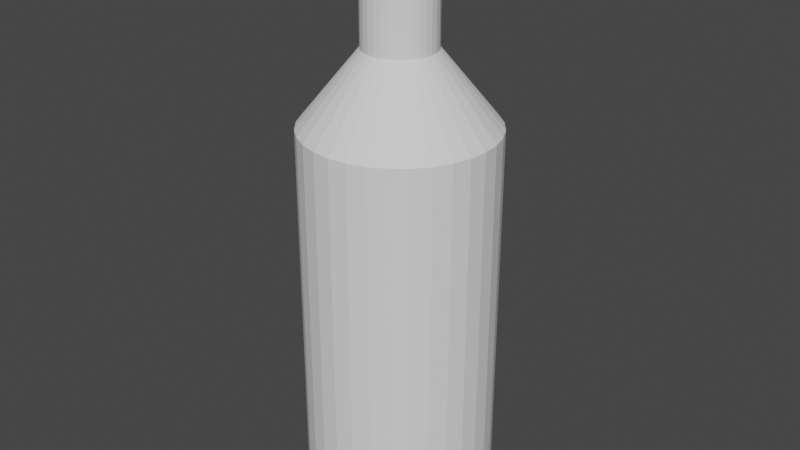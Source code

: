 # Source: WineBottle.blend  (saved by Blender 2.92.15; exported with 4.5.12 LTS)
import bpy
from mathutils import Matrix  # noqa: F401  (used for matrix-valued properties, if any)

bpy.ops.wm.read_factory_settings(use_empty=True)
scene = bpy.context.scene
scene.name = 'Scene'

# ---- collections
col_collection = bpy.data.collections.new('Collection'); scene.collection.children.link(col_collection)

# ---- world
world_world = bpy.data.worlds.new('World'); scene.world = world_world
world_world.use_nodes = True; world_world.node_tree.nodes.clear()
_N = world_world.node_tree.nodes; _L = world_world.node_tree.links
n0 = _N.new('ShaderNodeOutputWorld'); n0.name = 'World Output'; n0.location = (300, 300)
n1 = _N.new('ShaderNodeBackground'); n1.name = 'Background'; n1.location = (10, 300)
n1.inputs[0].default_value = (0.05088, 0.05088, 0.05088, 1.0)
_L.new(n1.outputs[0], n0.inputs[0])
n0.is_active_output = True
world_world.color = (0.05088, 0.05088, 0.05088)
world_world.use_sun_shadow = False
world_world.sun_shadow_jitter_overblur = 0.0

# ---- meshes
me_cylinder = bpy.data.meshes.new('Cylinder')
me_cylinder.from_pydata([(0.02338, 14.98, 0.5378), (0.02338, 14.98, 62.48), (2.95, 14.7, 0.5378), (2.95, 14.7, 62.48), (5.764, 13.84, 0.5378), (5.764, 13.84, 62.48), (8.357, 12.46, 0.5378), (8.357, 12.46, 62.48), (10.63, 10.59, 0.5378), (10.63, 10.59, 62.48), (12.5, 8.318, 0.5378), (12.5, 8.318, 62.48), (13.88, 5.725, 0.5378), (13.88, 5.725, 62.48), (14.74, 2.911, 0.5378), (14.74, 2.911, 62.48), (15.02, -0.01562, 0.5378), (15.02, -0.01562, 62.48), (14.74, -2.942, 0.5378), (14.74, -2.942, 62.48), (13.88, -5.756, 0.5378), (13.88, -5.756, 62.48), (12.5, -8.349, 0.5378), (12.5, -8.349, 62.48), (10.63, -10.62, 0.5378), (10.63, -10.62, 62.48), (8.357, -12.49, 0.5378), (8.357, -12.49, 62.48), (5.764, -13.87, 0.5378), (5.764, -13.87, 62.48), (2.95, -14.73, 0.5378), (2.95, -14.73, 62.48), (0.02337, -15.02, 0.5378), (0.02337, -15.02, 62.48), (-2.903, -14.73, 0.5378), (-2.903, -14.73, 62.48), (-5.717, -13.87, 0.5378), (-5.717, -13.87, 62.48), (-8.31, -12.49, 0.5378), (-8.31, -12.49, 62.48), (-10.58, -10.62, 0.5378), (-10.58, -10.62, 62.48), (-12.45, -8.349, 0.5378), (-12.45, -8.349, 62.48), (-13.83, -5.756, 0.5378), (-13.83, -5.756, 62.48), (-14.69, -2.942, 0.5378), (-14.69, -2.942, 62.48), (-14.98, -0.01561, 0.5378), (-14.98, -0.01561, 62.48), (-14.69, 2.911, 0.5378), (-14.69, 2.911, 62.48), (-13.83, 5.725, 0.5378), (-13.83, 5.725, 62.48), (-12.45, 8.318, 0.5378), (-12.45, 8.318, 62.48), (-10.58, 10.59, 0.5378), (-10.58, 10.59, 62.48), (-8.31, 12.46, 0.5378), (-8.31, 12.46, 62.48), (-5.717, 13.84, 0.5378), (-5.717, 13.84, 62.48), (-2.903, 14.7, 0.5378), (-2.903, 14.7, 62.48), (0.02338, 5.571, 74.1), (1.113, 5.463, 74.1), (2.161, 5.146, 74.1), (3.127, 4.629, 74.1), (3.974, 3.935, 74.1), (4.668, 3.088, 74.1), (5.185, 2.122, 74.1), (5.502, 1.074, 74.1), (5.61, -0.01562, 74.1), (5.502, -1.105, 74.1), (5.185, -2.153, 74.1), (4.668, -3.119, 74.1), (3.974, -3.966, 74.1), (3.127, -4.661, 74.1), (2.161, -5.177, 74.1), (1.113, -5.495, 74.1), (0.02337, -5.602, 74.1), (-1.066, -5.495, 74.1), (-2.114, -5.177, 74.1), (-3.08, -4.661, 74.1), (-3.927, -3.966, 74.1), (-4.622, -3.119, 74.1), (-5.138, -2.153, 74.1), (-5.456, -1.105, 74.1), (-5.563, -0.01562, 74.1), (-5.456, 1.074, 74.1), (-5.138, 2.122, 74.1), (-4.622, 3.088, 74.1), (-3.927, 3.935, 74.1), (-3.08, 4.629, 74.1), (-2.114, 5.146, 74.1), (-1.066, 5.463, 74.1), (0.02338, 5.571, 91.81), (1.113, 5.463, 91.81), (2.161, 5.146, 91.81), (3.127, 4.629, 91.81), (3.974, 3.935, 91.81), (4.668, 3.088, 91.81), (5.185, 2.122, 91.81), (5.502, 1.074, 91.81), (5.61, -0.01562, 91.81), (5.502, -1.105, 91.81), (5.185, -2.153, 91.81), (4.668, -3.119, 91.81), (3.974, -3.966, 91.81), (3.127, -4.661, 91.81), (2.161, -5.177, 91.81), (1.113, -5.495, 91.81), (0.02338, -5.602, 91.81), (-1.066, -5.495, 91.81), (-2.114, -5.177, 91.81), (-3.08, -4.661, 91.81), (-3.927, -3.966, 91.81), (-4.622, -3.119, 91.81), (-5.138, -2.153, 91.81), (-5.456, -1.105, 91.81), (-5.563, -0.01562, 91.81), (-5.456, 1.074, 91.81), (-5.138, 2.122, 91.81), (-4.622, 3.088, 91.81), (-3.927, 3.935, 91.81), (-3.08, 4.629, 91.81), (-2.114, 5.146, 91.81), (-1.066, 5.463, 91.81), (-4.622, 3.088, 29.56), (1.411, 6.96, 92.79), (0.02338, 7.097, 92.79), (2.745, 6.555, 92.79), (3.975, 5.898, 92.79), (5.052, 5.013, 92.79), (5.937, 3.936, 92.79), (6.594, 2.706, 92.79), (6.999, 1.372, 92.79), (7.136, -0.01562, 92.79), (6.999, -1.403, 92.79), (6.594, -2.737, 92.79), (5.937, -3.967, 92.79), (5.052, -5.045, 92.79), (3.975, -5.929, 92.79), (2.745, -6.586, 92.79), (1.411, -6.991, 92.79), (0.02338, -7.128, 92.79), (-1.364, -6.991, 92.79), (-2.698, -6.586, 92.79), (-3.928, -5.929, 92.79), (-5.006, -5.045, 92.79), (-5.89, -3.967, 92.79), (-6.547, -2.737, 92.79), (-6.952, -1.403, 92.79), (-7.089, -0.01562, 92.79), (-6.952, 1.372, 92.79), (-6.547, 2.706, 92.79), (-5.89, 3.936, 92.79), (-5.006, 5.013, 92.79), (-3.928, 5.898, 92.79), (-2.698, 6.555, 92.79), (-1.364, 6.96, 92.79), (0.02338, 14.98, 53.31), (2.95, 14.7, 53.31), (5.764, 13.84, 53.31), (8.357, 12.46, 53.31), (10.63, 10.59, 53.31), (12.5, 8.318, 53.31), (13.88, 5.725, 53.31), (14.74, 2.911, 53.31), (15.02, -0.01562, 53.31), (14.74, -2.942, 53.31), (13.88, -5.756, 53.31), (12.5, -8.349, 53.31), (10.63, -10.62, 53.31), (8.357, -12.49, 53.31), (5.764, -13.87, 53.31), (2.95, -14.73, 53.31), (0.02337, -15.02, 53.31), (-2.903, -14.73, 53.31), (-5.717, -13.87, 53.31), (-8.31, -12.49, 53.31), (-10.58, -10.62, 53.31), (-12.45, -8.349, 53.31), (-13.83, -5.756, 53.31), (-14.69, -2.942, 53.31), (-14.98, -0.01561, 53.31), (-14.69, 2.911, 53.31), (-13.83, 5.725, 53.31), (-12.45, 8.318, 53.31), (-10.58, 10.59, 53.31), (-8.31, 12.46, 53.31), (-5.717, 13.84, 53.31), (-2.903, 14.7, 53.31), (2.95, 14.7, 31.62), (5.764, 13.84, 31.62), (8.357, 12.46, 31.62), (10.63, 10.59, 31.62), (12.5, 8.318, 31.62), (13.88, 5.725, 31.62), (14.74, 2.911, 31.62), (15.02, -0.01562, 31.62), (14.74, -2.942, 31.62), (13.88, -5.756, 31.62), (12.5, -8.349, 31.62), (10.63, -10.62, 31.62), (8.357, -12.49, 31.62), (5.764, -13.87, 31.62), (2.95, -14.73, 31.62), (0.02337, -15.02, 31.62), (-2.903, -14.73, 31.62), (-5.717, -13.87, 31.62), (-8.31, -12.49, 31.62), (-10.58, -10.62, 31.62), (-12.45, -8.349, 31.62), (-13.83, -5.756, 31.62), (-14.69, -2.942, 31.62), (-14.98, -0.01561, 31.62), (-14.69, 2.911, 31.62), (-13.83, 5.725, 31.62), (-12.45, 8.318, 31.62), (-10.58, 10.59, 31.62), (-8.31, 12.46, 31.62), (-5.717, 13.84, 31.62), (-2.903, 14.7, 31.62), (0.02338, 14.98, 31.62)], [(123, 128)], [(161, 1, 3, 162), (162, 3, 5, 163), (163, 5, 7, 164), (164, 7, 9, 165), (165, 9, 11, 166), (166, 11, 13, 167), (167, 13, 15, 168), (168, 15, 17, 169), (169, 17, 19, 170), (170, 19, 21, 171), (171, 21, 23, 172), (172, 23, 25, 173), (173, 25, 27, 174), (174, 27, 29, 175), (175, 29, 31, 176), (176, 31, 33, 177), (177, 33, 35, 178), (178, 35, 37, 179), (179, 37, 39, 180), (180, 39, 41, 181), (181, 41, 43, 182), (182, 43, 45, 183), (183, 45, 47, 184), (184, 47, 49, 185), (185, 49, 51, 186), (186, 51, 53, 187), (187, 53, 55, 188), (188, 55, 57, 189), (189, 57, 59, 190), (190, 59, 61, 191), (11, 9, 68, 69), (191, 61, 63, 192), (192, 63, 1, 161), (0, 2, 4, 6, 8, 10, 12, 14, 16, 18, 20, 22, 24, 26, 28, 30, 32, 34, 36, 38, 40, 42, 44, 46, 48, 50, 52, 54, 56, 58, 60, 62), (76, 75, 107, 108), (29, 27, 77, 78), (47, 45, 86, 87), (3, 1, 64, 65), (1, 63, 95, 64), (21, 19, 73, 74), (39, 37, 82, 83), (57, 55, 91, 92), (13, 11, 69, 70), (31, 29, 78, 79), (49, 47, 87, 88), (5, 3, 65, 66), (23, 21, 74, 75), (41, 39, 83, 84), (59, 57, 92, 93), (15, 13, 70, 71), (33, 31, 79, 80), (51, 49, 88, 89), (7, 5, 66, 67), (25, 23, 75, 76), (43, 41, 84, 85), (61, 59, 93, 94), (17, 15, 71, 72), (35, 33, 80, 81), (53, 51, 89, 90), (9, 7, 67, 68), (27, 25, 76, 77), (45, 43, 85, 86), (63, 61, 94, 95), (19, 17, 72, 73), (37, 35, 81, 82), (55, 53, 90, 91), (111, 110, 143, 144), (90, 89, 121, 122), (77, 76, 108, 109), (91, 90, 122, 123), (78, 77, 109, 110), (65, 64, 96, 97), (92, 91, 123, 124), (79, 78, 110, 111), (66, 65, 97, 98), (93, 92, 124, 125), (80, 79, 111, 112), (67, 66, 98, 99), (94, 93, 125, 126), (81, 80, 112, 113), (68, 67, 99, 100), (95, 94, 126, 127), (82, 81, 113, 114), (69, 68, 100, 101), (64, 95, 127, 96), (83, 82, 114, 115), (70, 69, 101, 102), (84, 83, 115, 116), (71, 70, 102, 103), (85, 84, 116, 117), (72, 71, 103, 104), (86, 85, 117, 118), (73, 72, 104, 105), (87, 86, 118, 119), (74, 73, 105, 106), (88, 87, 119, 120), (75, 74, 106, 107), (89, 88, 120, 121), (129, 130, 160, 159, 158, 157, 156, 155, 154, 153, 152, 151, 150, 149, 148, 147, 146, 145, 144, 143, 142, 141, 140, 139, 138, 137, 136, 135, 134, 133, 132, 131), (98, 97, 129, 131), (125, 124, 157, 158), (112, 111, 144, 145), (99, 98, 131, 132), (126, 125, 158, 159), (113, 112, 145, 146), (100, 99, 132, 133), (127, 126, 159, 160), (114, 113, 146, 147), (101, 100, 133, 134), (96, 127, 160, 130), (115, 114, 147, 148), (102, 101, 134, 135), (116, 115, 148, 149), (103, 102, 135, 136), (117, 116, 149, 150), (104, 103, 136, 137), (118, 117, 150, 151), (105, 104, 137, 138), (119, 118, 151, 152), (106, 105, 138, 139), (120, 119, 152, 153), (107, 106, 139, 140), (121, 120, 153, 154), (108, 107, 140, 141), (122, 121, 154, 155), (109, 108, 141, 142), (123, 122, 155, 156), (110, 109, 142, 143), (97, 96, 130, 129), (124, 123, 156, 157), (223, 192, 161, 224), (222, 191, 192, 223), (221, 190, 191, 222), (220, 189, 190, 221), (219, 188, 189, 220), (218, 187, 188, 219), (217, 186, 187, 218), (216, 185, 186, 217), (215, 184, 185, 216), (214, 183, 184, 215), (213, 182, 183, 214), (212, 181, 182, 213), (211, 180, 181, 212), (210, 179, 180, 211), (209, 178, 179, 210), (208, 177, 178, 209), (207, 176, 177, 208), (206, 175, 176, 207), (205, 174, 175, 206), (204, 173, 174, 205), (203, 172, 173, 204), (202, 171, 172, 203), (201, 170, 171, 202), (200, 169, 170, 201), (199, 168, 169, 200), (198, 167, 168, 199), (197, 166, 167, 198), (196, 165, 166, 197), (195, 164, 165, 196), (194, 163, 164, 195), (193, 162, 163, 194), (224, 161, 162, 193), (0, 224, 193, 2), (2, 193, 194, 4), (4, 194, 195, 6), (6, 195, 196, 8), (8, 196, 197, 10), (10, 197, 198, 12), (12, 198, 199, 14), (14, 199, 200, 16), (16, 200, 201, 18), (18, 201, 202, 20), (20, 202, 203, 22), (22, 203, 204, 24), (24, 204, 205, 26), (26, 205, 206, 28), (28, 206, 207, 30), (30, 207, 208, 32), (32, 208, 209, 34), (34, 209, 210, 36), (36, 210, 211, 38), (38, 211, 212, 40), (40, 212, 213, 42), (42, 213, 214, 44), (44, 214, 215, 46), (46, 215, 216, 48), (48, 216, 217, 50), (50, 217, 218, 52), (52, 218, 219, 54), (54, 219, 220, 56), (56, 220, 221, 58), (58, 221, 222, 60), (60, 222, 223, 62), (62, 223, 224, 0)])
_uv = me_cylinder.uv_layers.new(name='UVMap')
_uv.uv.foreach_set('vector', [0.9372, 0.1857, 0.9372, 0.1857, 0.9372, 0.1857, 0.9372, 0.1857, 0.9372, 0.1857, 0.9372, 0.1857, 0.9372, 0.1857, 0.9372, 0.1857, 0.9372, 0.1857, 0.9372, 0.1857, 0.9372, 0.1857, 0.9372, 0.1857, 0.9372, 0.1857, 0.9372, 0.1857, 0.9372, 0.1857, 0.9372, 0.1857, 0.9372, 0.1857, 0.9372, 0.1857, 0.9372, 0.1857, 0.9372, 0.1857, 0.9372, 0.1857, 0.9372, 0.1857, 0.9372, 0.1857, 0.9372, 0.1857, 0.9372, 0.1857, 0.9372, 0.1857, 0.9372, 0.1857, 0.9372, 0.1857, 0.9372, 0.1857, 0.9372, 0.1857, 0.9372, 0.1857, 0.9372, 0.1857, 0.9372, 0.1857, 0.9372, 0.1857, 0.9372, 0.1857, 0.9372, 0.1857, 0.9372, 0.1857, 0.9372, 0.1857, 0.9372, 0.1857, 0.9372, 0.1857, 0.9372, 0.1857, 0.9372, 0.1857, 0.9372, 0.1857, 0.9372, 0.1857, 0.9372, 0.1857, 0.9372, 0.1857, 0.9372, 0.1857, 0.9372, 0.1857, 0.9372, 0.1857, 0.9372, 0.1857, 0.9372, 0.1857, 0.9372, 0.1857, 0.9372, 0.1857, 0.9372, 0.1857, 0.9372, 0.1857, 0.9372, 0.1857, 0.9372, 0.1857, 0.9372, 0.1857, 0.9372, 0.1857, 0.9372, 0.1857, 0.9372, 0.1857, 0.9372, 0.1857, 0.9372, 0.1857, 0.9372, 0.1857, 0.9372, 0.1857, 0.9372, 0.1857, 0.9372, 0.1857, 0.9372, 0.1857, 0.9372, 0.1857, 0.9372, 0.1857, 0.9372, 0.1857, 0.9372, 0.1857, 0.9372, 0.1857, 0.9372, 0.1857, 0.9372, 0.1857, 0.9372, 0.1857, 0.9372, 0.1857, 0.9372, 0.1857, 0.9372, 0.1857, 0.9372, 0.1857, 0.9372, 0.1857, 0.9372, 0.1857, 0.9372, 0.1857, 0.9372, 0.1857, 0.9372, 0.1857, 0.9372, 0.1857, 0.9372, 0.1857, 0.9372, 0.1857, 0.9372, 0.1857, 0.9372, 0.1857, 0.9372, 0.1857, 0.9372, 0.1857, 0.9372, 0.1857, 0.9372, 0.1857, 0.9372, 0.1857, 0.9372, 0.1857, 0.9372, 0.1857, 0.9372, 0.1857, 0.9372, 0.1857, 0.9372, 0.1857, 0.9372, 0.1857, 0.9372, 0.1857, 0.9372, 0.1857, 0.9372, 0.1857, 0.9372, 0.1857, 0.9372, 0.1857, 0.9372, 0.1857, 0.9372, 0.1857, 0.9372, 0.1857, 0.9372, 0.1857, 0.9372, 0.1857, 0.9372, 0.1857, 0.9372, 0.1857, 0.9372, 0.1857, 0.9372, 0.1857, 0.9372, 0.1857, 0.9372, 0.1857, 0.9372, 0.1857, 0.9372, 0.1857, 0.9372, 0.1857, 0.9372, 0.1857, 0.9372, 0.1857, 0.9372, 0.1857, 0.9372, 0.1857, 0.9372, 0.1857, 0.9372, 0.1857, 0.9372, 0.1857, 0.9372, 0.1857, 0.9372, 0.1857, 0.9372, 0.1857, 0.9372, 0.1857, 0.9372, 0.1857, 0.9372, 0.1857, 0.9372, 0.1857, 0.9372, 0.1857, 0.9372, 0.1857, 0.9372, 0.1857, 0.9372, 0.1857, 0.9372, 0.1857, 0.9372, 0.1857, 0.9372, 0.1857, 0.9372, 0.1857, 0.9372, 0.1857, 0.9372, 0.1857, 0.9372, 0.1857, 0.9372, 0.1857, 0.9372, 0.1857, 0.9372, 0.1857, 0.9372, 0.1857, 0.9372, 0.1857, 0.9372, 0.1857, 0.9372, 0.1857, 0.9372, 0.1857, 0.9372, 0.1857, 0.9372, 0.1857, 0.9372, 0.1857, 0.9372, 0.1857, 0.9372, 0.1857, 0.9372, 0.1857, 0.9372, 0.1857, 0.9372, 0.1857, 0.9372, 0.1857, 0.9372, 0.1857, 0.9372, 0.1857, 0.9372, 0.1857, 0.9372, 0.1857, 0.9372, 0.1857, 0.9372, 0.1857, 0.9372, 0.1857, 0.9372, 0.1857, 0.9372, 0.1857, 0.9372, 0.1857, 0.9372, 0.1857, 0.9372, 0.1857, 0.9372, 0.1857, 0.9372, 0.1857, 0.9372, 0.1857, 0.9372, 0.1857, 0.9372, 0.1857, 0.9372, 0.1857, 0.9372, 0.1857, 0.9372, 0.1857, 0.9372, 0.1857, 0.9372, 0.1857, 0.9372, 0.1857, 0.9372, 0.1857, 0.9372, 0.1857, 0.9372, 0.1857, 0.9372, 0.1857, 0.9372, 0.1857, 0.9372, 0.1857, 0.9372, 0.1857, 0.9372, 0.1857, 0.9372, 0.1857, 0.9372, 0.1857, 0.9372, 0.1857, 0.9372, 0.1857, 0.9372, 0.1857, 0.9372, 0.1857, 0.9372, 0.1857, 0.9372, 0.1857, 0.9372, 0.1857, 0.9372, 0.1857, 0.9372, 0.1857, 0.9372, 0.1857, 0.9372, 0.1857, 0.9372, 0.1857, 0.9372, 0.1857, 0.9372, 0.1857, 0.9372, 0.1857, 0.9372, 0.1857, 0.9372, 0.1857, 0.9372, 0.1857, 0.9372, 0.1857, 0.9372, 0.1857, 0.9372, 0.1857, 0.9372, 0.1857, 0.9372, 0.1857, 0.9372, 0.1857, 0.9372, 0.1857, 0.9372, 0.1857, 0.9372, 0.1857, 0.9372, 0.1857, 0.9372, 0.1857, 0.9372, 0.1857, 0.9372, 0.1857, 0.9372, 0.1857, 0.9372, 0.1857, 0.9372, 0.1857, 0.9372, 0.1857, 0.9372, 0.1857, 0.9372, 0.1857, 0.9372, 0.1857, 0.9372, 0.1857, 0.9372, 0.1857, 0.9372, 0.1857, 0.9372, 0.1857, 0.9372, 0.1857, 0.9372, 0.1857, 0.9372, 0.1857, 0.9372, 0.1857, 0.9372, 0.1857, 0.9372, 0.1857, 0.9372, 0.1857, 0.9372, 0.1857, 0.9372, 0.1857, 0.9372, 0.1857, 0.9372, 0.1857, 0.9372, 0.1857, 0.9372, 0.1857, 0.9372, 0.1857, 0.9372, 0.1857, 0.9372, 0.1857, 0.9372, 0.1857, 0.9372, 0.1857, 0.9372, 0.1857, 0.9372, 0.1857, 0.9372, 0.1857, 0.9372, 0.1857, 0.9372, 0.1857, 0.9372, 0.1857, 0.9372, 0.1857, 0.9372, 0.1857, 0.9372, 0.1857, 0.9372, 0.1857, 0.9372, 0.1857, 0.9372, 0.1857, 0.9372, 0.1857, 0.9372, 0.1857, 0.9372, 0.1857, 0.9372, 0.1857, 0.9372, 0.1857, 0.9372, 0.1857, 0.9372, 0.1857, 0.9372, 0.1857, 0.9372, 0.1857, 0.9372, 0.1857, 0.9372, 0.1857, 0.9372, 0.1857, 0.9372, 0.1857, 0.9372, 0.1857, 0.9372, 0.1857, 0.9372, 0.1857, 0.9372, 0.1857, 0.9372, 0.1857, 0.9372, 0.1857, 0.9372, 0.1857, 0.9372, 0.1857, 0.9372, 0.1857, 0.9372, 0.1857, 0.9372, 0.1857, 0.9372, 0.1857, 0.9372, 0.1857, 0.9372, 0.1857, 0.9372, 0.1857, 0.9372, 0.1857, 0.9372, 0.1857, 0.9372, 0.1857, 0.9372, 0.1857, 0.9372, 0.1857, 0.9372, 0.1857, 0.9372, 0.1857, 0.9372, 0.1857, 0.9372, 0.1857, 0.9372, 0.1857, 0.9372, 0.1857, 0.9372, 0.1857, 0.9372, 0.1857, 0.9372, 0.1857, 0.9372, 0.1857, 0.9372, 0.1857, 0.9372, 0.1857, 0.9372, 0.1857, 0.9372, 0.1857, 0.9372, 0.1857, 0.9372, 0.1857, 0.9372, 0.1857, 0.9372, 0.1857, 0.9372, 0.1857, 0.9372, 0.1857, 0.9372, 0.1857, 0.9372, 0.1857, 0.9372, 0.1857, 0.9372, 0.1857, 0.9372, 0.1857, 0.9372, 0.1857, 0.9372, 0.1857, 0.9372, 0.1857, 0.9372, 0.1857, 0.9372, 0.1857, 0.9372, 0.1857, 0.9372, 0.1857, 0.9372, 0.1857, 0.9372, 0.1857, 0.9372, 0.1857, 0.9372, 0.1857, 0.9372, 0.1857, 0.9372, 0.1857, 0.9372, 0.1857, 0.9372, 0.1857, 0.9372, 0.1857, 0.9372, 0.1857, 0.9372, 0.1857, 0.9372, 0.1857, 0.9372, 0.1857, 0.9372, 0.1857, 0.9372, 0.1857, 0.9372, 0.1857, 0.9372, 0.1857, 0.9372, 0.1857, 0.9372, 0.1857, 0.9372, 0.1857, 0.9372, 0.1857, 0.9372, 0.1857, 0.9372, 0.1857, 0.9372, 0.1857, 0.9372, 0.1857, 0.9372, 0.1857, 0.9372, 0.1857, 0.9372, 0.1857, 0.9372, 0.1857, 0.9372, 0.1857, 0.9372, 0.1857, 0.9372, 0.1857, 0.9372, 0.1857, 0.9372, 0.1857, 0.9372, 0.1857, 0.9372, 0.1857, 0.9372, 0.1857, 0.9372, 0.1857, 0.9372, 0.1857, 0.9372, 0.1857, 0.9372, 0.1857, 0.9372, 0.1857, 0.9372, 0.1857, 0.9372, 0.1857, 0.9372, 0.1857, 0.9372, 0.1857, 0.9372, 0.1857, 0.9372, 0.1857, 0.9372, 0.1857, 0.9372, 0.1857, 0.9372, 0.1857, 0.9372, 0.1857, 0.9372, 0.1857, 0.9372, 0.1857, 0.9372, 0.1857, 0.9372, 0.1857, 0.9372, 0.1857, 0.9372, 0.1857, 0.9372, 0.1857, 0.9372, 0.1857, 0.9372, 0.1857, 0.9372, 0.1857, 0.9372, 0.1857, 0.9372, 0.1857, 0.9372, 0.1857, 0.9372, 0.1857, 0.9372, 0.1857, 0.9372, 0.1857, 0.9372, 0.1857, 0.9372, 0.1857, 0.9372, 0.1857, 0.9372, 0.1857, 0.9372, 0.1857, 0.9372, 0.1857, 0.9372, 0.1857, 0.9372, 0.1857, 0.9372, 0.1857, 0.9372, 0.1857, 0.9372, 0.1857, 0.9372, 0.1857, 0.9372, 0.1857, 0.9372, 0.1857, 0.9372, 0.1857, 0.9372, 0.1857, 0.9372, 0.1857, 0.9372, 0.1857, 0.9372, 0.1857, 0.9372, 0.1857, 0.9372, 0.1857, 0.9372, 0.1857, 0.9372, 0.1857, 0.9372, 0.1857, 0.9372, 0.1857, 0.9372, 0.1857, 0.9372, 0.1857, 0.9372, 0.1857, 0.9372, 0.1857, 0.9372, 0.1857, 0.9372, 0.1857, 0.9372, 0.1857, 0.9372, 0.1857, 0.9372, 0.1857, 0.9372, 0.1857, 0.9372, 0.1857, 0.9372, 0.1857, 0.9372, 0.1857, 0.9372, 0.1857, 0.9372, 0.1857, 0.9372, 0.1857, 0.9372, 0.1857, 0.9372, 0.1857, 0.9372, 0.1857, 0.9372, 0.1857, 0.9372, 0.1857, 0.9372, 0.1857, 0.9372, 0.1857, 0.9372, 0.1857, 0.9372, 0.1857, 0.9372, 0.1857, 0.9372, 0.1857, 0.9372, 0.1857, 0.9372, 0.1857, 0.9372, 0.1857, 0.9372, 0.1857, 0.9372, 0.1857, 0.9372, 0.1857, 0.9372, 0.1857, 0.9372, 0.1857, 0.9372, 0.1857, 0.9372, 0.1857, 0.9372, 0.1857, 0.9372, 0.1857, 0.9372, 0.1857, 0.9372, 0.1857, 0.9372, 0.1857, 0.9372, 0.1857, 0.9372, 0.1857, 0.9372, 0.1857, 0.9372, 0.1857, 0.9372, 0.1857, 0.9372, 0.1857, 0.9372, 0.1857, 0.9372, 0.1857, 0.9372, 0.1857, 0.9372, 0.1857, 0.9372, 0.1857, 0.9372, 0.1857, 0.9372, 0.1857, 0.9372, 0.1857, 0.9372, 0.1857, 0.9372, 0.1857, 0.9372, 0.1857, 0.9372, 0.1857, 0.9372, 0.1857, 0.9372, 0.1857, 0.9372, 0.1857, 0.9372, 0.1857, 0.9372, 0.1857, 0.9372, 0.1857, 0.9372, 0.1857, 0.9372, 0.1857, 0.9372, 0.1857, 0.9372, 0.1857, 0.9372, 0.1857, 0.9372, 0.1857, 0.9372, 0.1857, 0.9372, 0.1857, 0.9372, 0.1857, 0.9372, 0.1857, 0.9372, 0.1857, 0.9372, 0.1857, 0.9372, 0.1857, 0.9372, 0.1857, 0.9372, 0.1857, 0.9372, 0.1857, 0.9372, 0.1857, 0.9372, 0.1857, 0.9372, 0.1857, 0.9372, 0.1857, 0.9372, 0.1857, 0.9372, 0.1857, 0.9372, 0.1857, 0.9372, 0.1857, 0.9372, 0.1857, 0.9372, 0.1857, 0.9372, 0.1857, 0.9372, 0.1857, 0.9372, 0.1857, 0.9372, 0.1857, 0.9372, 0.1857, 0.9372, 0.1857, 0.9372, 0.1857, 0.9372, 0.1857, 0.9372, 0.1857, 0.9372, 0.1857, 0.9372, 0.1857, 0.9372, 0.1857, 0.9372, 0.1857, 0.9372, 0.1857, 0.9372, 0.1857, 0.9372, 0.1857, 0.9372, 0.1857, 0.9372, 0.1857, 0.9372, 0.1857, 0.9372, 0.1857, 0.9372, 0.1857, 0.9372, 0.1857, 0.9372, 0.1857, 0.9372, 0.1857, 0.9372, 0.1857, 0.9372, 0.1857, 0.9372, 0.1857, 0.9372, 0.1857, 0.9372, 0.1857, 0.9372, 0.1857, 0.9372, 0.1857, 0.9372, 0.1857, 0.9372, 0.1857, 0.9372, 0.1857, 0.9372, 0.1857, 0.9372, 0.1857, 0.9372, 0.1857, 0.9372, 0.1857, 0.9372, 0.1857, 0.9372, 0.1857, 0.9372, 0.1857, 0.9372, 0.1857, 0.9372, 0.1857, 0.9372, 0.1857, 0.9372, 0.1857, 0.9372, 0.1857, 0.9372, 0.1857, 0.9372, 0.1857, 0.9372, 0.1857, 0.9372, 0.1857, 0.9372, 0.1857, 0.9372, 0.1857, 0.9372, 0.1857, 0.9372, 0.1857, 0.9372, 0.1857, 0.9372, 0.1857, 0.9372, 0.1857, 0.9372, 0.1857, 0.9372, 0.1857, 0.04579, 0.429, 0.04579, 0.429, 0.04579, 0.429, 0.04579, 0.429, 0.04579, 0.429, 0.04579, 0.429, 0.04579, 0.429, 0.04579, 0.429, 0.04579, 0.429, 0.04579, 0.429, 0.04579, 0.429, 0.04579, 0.429, 0.04579, 0.429, 0.04579, 0.429, 0.04579, 0.429, 0.04579, 0.429, 0.04579, 0.429, 0.04579, 0.429, 0.04579, 0.429, 0.04579, 0.429, 0.04579, 0.429, 0.04579, 0.429, 0.04579, 0.429, 0.04579, 0.429, 0.04579, 0.429, 0.04579, 0.429, 0.04579, 0.429, 0.04579, 0.429, 0.04579, 0.429, 0.04579, 0.429, 0.04579, 0.429, 0.04579, 0.429, 0.04579, 0.429, 0.04579, 0.429, 0.04579, 0.429, 0.04579, 0.429, 0.04579, 0.429, 0.04579, 0.429, 0.04579, 0.429, 0.04579, 0.429, 0.04579, 0.429, 0.04579, 0.429, 0.04579, 0.429, 0.04579, 0.429, 0.04579, 0.429, 0.04579, 0.429, 0.04579, 0.429, 0.04579, 0.429, 0.04579, 0.429, 0.04579, 0.429, 0.04579, 0.429, 0.04579, 0.429, 0.04579, 0.429, 0.04579, 0.429, 0.04579, 0.429, 0.04579, 0.429, 0.04579, 0.429, 0.04579, 0.429, 0.04579, 0.429, 0.04579, 0.429, 0.04579, 0.429, 0.04579, 0.429, 0.04579, 0.429, 0.04579, 0.429, 0.04579, 0.429, 0.04579, 0.429, 0.04579, 0.429, 0.04579, 0.429, 0.04579, 0.429, 0.04579, 0.429, 0.04579, 0.429, 0.04579, 0.429, 0.04579, 0.429, 0.04579, 0.429, 0.04579, 0.429, 0.04579, 0.429, 0.04579, 0.429, 0.04579, 0.429, 0.04579, 0.429, 0.04579, 0.429, 0.04579, 0.429, 0.04579, 0.429, 0.04579, 0.429, 0.04579, 0.429, 0.04579, 0.429, 0.04579, 0.429, 0.04579, 0.429, 0.04579, 0.429, 0.04579, 0.429, 0.04579, 0.429, 0.04579, 0.429, 0.04579, 0.429, 0.04579, 0.429, 0.04579, 0.429, 0.04579, 0.429, 0.04579, 0.429, 0.04579, 0.429, 0.04579, 0.429, 0.04579, 0.429, 0.04579, 0.429, 0.04579, 0.429, 0.04579, 0.429, 0.04579, 0.429, 0.04579, 0.429, 0.04579, 0.429, 0.04579, 0.429, 0.04579, 0.429, 0.04579, 0.429, 0.04579, 0.429, 0.04579, 0.429, 0.04579, 0.429, 0.04579, 0.429, 0.04579, 0.429, 0.04579, 0.429, 0.04579, 0.429, 0.04579, 0.429, 0.04579, 0.429, 0.04579, 0.429, 0.04579, 0.429, 0.04579, 0.429, 0.04579, 0.429, 0.04579, 0.429, 0.04579, 0.429, 0.04579, 0.429, 0.04579, 0.429, 0.04579, 0.429, 0.04579, 0.429, 0.04579, 0.429, 0.9372, 0.1857, 0.9372, 0.1857, 0.9372, 0.1857, 0.9372, 0.1857, 0.9372, 0.1857, 0.9372, 0.1857, 0.9372, 0.1857, 0.9372, 0.1857, 0.9372, 0.1857, 0.9372, 0.1857, 0.9372, 0.1857, 0.9372, 0.1857, 0.9372, 0.1857, 0.9372, 0.1857, 0.9372, 0.1857, 0.9372, 0.1857, 0.9372, 0.1857, 0.9372, 0.1857, 0.9372, 0.1857, 0.9372, 0.1857, 0.9372, 0.1857, 0.9372, 0.1857, 0.9372, 0.1857, 0.9372, 0.1857, 0.9372, 0.1857, 0.9372, 0.1857, 0.9372, 0.1857, 0.9372, 0.1857, 0.9372, 0.1857, 0.9372, 0.1857, 0.9372, 0.1857, 0.9372, 0.1857, 0.9372, 0.1857, 0.9372, 0.1857, 0.9372, 0.1857, 0.9372, 0.1857, 0.9372, 0.1857, 0.9372, 0.1857, 0.9372, 0.1857, 0.9372, 0.1857, 0.9372, 0.1857, 0.9372, 0.1857, 0.9372, 0.1857, 0.9372, 0.1857, 0.9372, 0.1857, 0.9372, 0.1857, 0.9372, 0.1857, 0.9372, 0.1857, 0.9372, 0.1857, 0.9372, 0.1857, 0.9372, 0.1857, 0.9372, 0.1857, 0.9372, 0.1857, 0.9372, 0.1857, 0.9372, 0.1857, 0.9372, 0.1857, 0.9372, 0.1857, 0.9372, 0.1857, 0.9372, 0.1857, 0.9372, 0.1857, 0.9372, 0.1857, 0.9372, 0.1857, 0.9372, 0.1857, 0.9372, 0.1857, 0.9372, 0.1857, 0.9372, 0.1857, 0.9372, 0.1857, 0.9372, 0.1857, 0.9372, 0.1857, 0.9372, 0.1857, 0.9372, 0.1857, 0.9372, 0.1857, 0.9372, 0.1857, 0.9372, 0.1857, 0.9372, 0.1857, 0.9372, 0.1857, 0.9372, 0.1857, 0.9372, 0.1857, 0.9372, 0.1857, 0.9372, 0.1857, 0.9372, 0.1857, 0.9372, 0.1857, 0.9372, 0.1857, 0.9372, 0.1857, 0.9372, 0.1857, 0.9372, 0.1857, 0.9372, 0.1857, 0.9372, 0.1857, 0.9372, 0.1857, 0.9372, 0.1857, 0.9372, 0.1857, 0.9372, 0.1857, 0.9372, 0.1857, 0.9372, 0.1857, 0.9372, 0.1857, 0.9372, 0.1857, 0.9372, 0.1857, 0.9372, 0.1857, 0.9372, 0.1857, 0.9372, 0.1857, 0.9372, 0.1857, 0.9372, 0.1857, 0.9372, 0.1857, 0.9372, 0.1857, 0.9372, 0.1857, 0.9372, 0.1857, 0.9372, 0.1857, 0.9372, 0.1857, 0.9372, 0.1857, 0.9372, 0.1857, 0.9372, 0.1857, 0.9372, 0.1857, 0.9372, 0.1857, 0.9372, 0.1857, 0.9372, 0.1857, 0.9372, 0.1857, 0.9372, 0.1857, 0.9372, 0.1857, 0.9372, 0.1857, 0.9372, 0.1857, 0.9372, 0.1857, 0.9372, 0.1857, 0.9372, 0.1857, 0.9372, 0.1857, 0.9372, 0.1857, 0.9372, 0.1857, 0.9372, 0.1857, 0.9372, 0.1857])
me_cylinder.use_remesh_fix_poles = True
me_cylinder.use_remesh_preserve_attributes = False
me_cylinder.use_mirror_vertex_groups = False
me_cylinder.update()

# ---- objects
ob_bottle = bpy.data.objects.new('Bottle', me_cylinder)

# ---- transforms, parenting, visibility, modifiers, constraints
ob_bottle.location = (0.0, 0.0, 0.0)
ob_bottle.lineart.crease_threshold = 0.0

# ---- collection membership
col_collection.objects.link(ob_bottle)

# ---- scene / render settings (as saved in the file)
scene.frame_start = 1; scene.frame_end = 250; scene.frame_set(1)
scene.render.engine = 'BLENDER_EEVEE_NEXT'
scene.cycles.use_denoising = False
scene.cycles.samples = 128
scene.cycles.sampling_pattern = 'TABULATED_SOBOL'
scene.cycles.use_adaptive_sampling = False
scene.cycles.use_light_tree = False
scene.view_settings.view_transform = 'Filmic'
bpy.context.view_layer.update()

# ---- added for rendering (the .blend has no active camera and no usable light): camera, sun
cam_auto = bpy.data.cameras.new('AutoCamera')
cam_auto.lens = 50.0
cam_auto.sensor_width = 36.0
cam_auto.clip_end = 1648.76
ob_auto_camera = bpy.data.objects.new('AutoCamera', cam_auto)
scene.collection.objects.link(ob_auto_camera)
ob_auto_camera.location = (93.9702, -112.752, 121.821)
ob_auto_camera.rotation_euler = (1.09748, -7.21219e-08, 0.694738)
scene.camera = ob_auto_camera
light_auto_sun = bpy.data.lights.new('AutoSun', 'SUN')
light_auto_sun.energy = 3.0
light_auto_sun.angle = 0.0523599
ob_auto_sun = bpy.data.objects.new('AutoSun', light_auto_sun)
scene.collection.objects.link(ob_auto_sun)
ob_auto_sun.rotation_euler = (0.872665, 0.174533, 0.523599)
bpy.context.view_layer.update()

